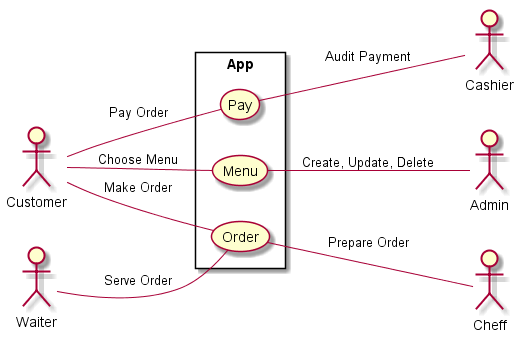

The diagram above was rendered by PlantUML. Its source (embedded in the PNG):
@startuml UseCaseDiagram
left to right direction

actor Admin
actor Customer
actor Cashier
actor Cheff
actor Waiter

rectangle App {
    Customer -- (Menu) :Choose Menu
    (Menu) --  Admin :Create, Update, Delete

    Customer -- (Order) :Make Order
    (Order) -- Cheff :Prepare Order

    Customer -- (Pay) :Pay Order
    (Pay) -- Cashier :Audit Payment

    Waiter -- (Order) :Serve Order
}

@enduml